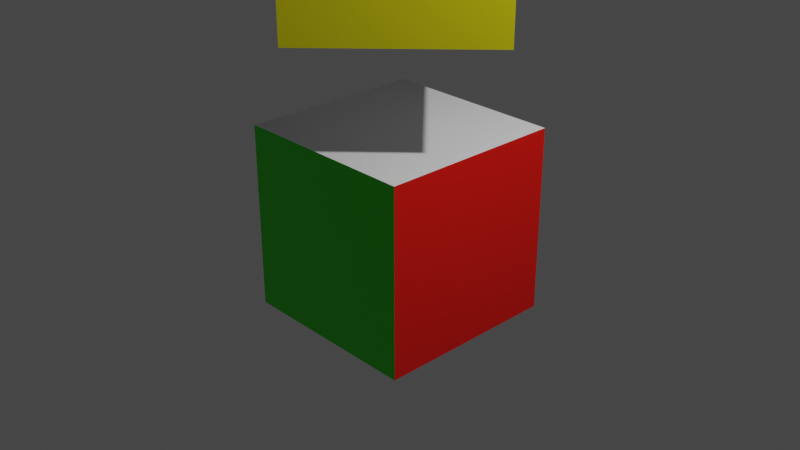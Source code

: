 # Source: ref_cube.blend  (saved by Blender 3.1.7; exported with 4.5.12 LTS)
import bpy
from mathutils import Matrix  # noqa: F401  (used for matrix-valued properties, if any)

bpy.ops.wm.read_factory_settings(use_empty=True)
scene = bpy.context.scene
scene.name = 'Scene'

# ---- collections
col_collection = bpy.data.collections.new('Collection'); scene.collection.children.link(col_collection)

# ---- materials (node trees are filled in below, after node groups)
mat_black = bpy.data.materials.new('black')
mat_black.alpha_threshold = 0.0
mat_black.line_color = (0.0, 0.0, 0.0, 1.0)
mat_green = bpy.data.materials.new('green')
mat_red = bpy.data.materials.new('red')
mat_purple = bpy.data.materials.new('purple')
mat_white = bpy.data.materials.new('white')
mat_yellow = bpy.data.materials.new('yellow')

# ---- material node trees
mat_black.use_nodes = True; mat_black.node_tree.nodes.clear()
_N = mat_black.node_tree.nodes; _L = mat_black.node_tree.links
n0 = _N.new('ShaderNodeOutputMaterial'); n0.name = 'Material Output'; n0.location = (300, 300)
n1 = _N.new('ShaderNodeBsdfPrincipled'); n1.name = 'Principled BSDF'; n1.location = (10, 300)
n1.distribution = 'GGX'
n1.subsurface_method = 'RANDOM_WALK_SKIN'
n1.inputs[0].default_value = (0.0, 0.0, 0.0, 1.0)
n1.inputs[2].default_value = 0.4
n1.inputs[3].default_value = 1.45
n1.inputs[27].default_value = (0.0, 0.0, 0.0, 1.0)
n1.inputs[28].default_value = 1.0
_L.new(n1.outputs[0], n0.inputs[0])
n0.is_active_output = True
mat_green.use_nodes = True; mat_green.node_tree.nodes.clear()
_N = mat_green.node_tree.nodes; _L = mat_green.node_tree.links
n0 = _N.new('ShaderNodeBsdfPrincipled'); n0.name = 'Principled BSDF'; n0.location = (10, 300)
n0.distribution = 'GGX'
n0.subsurface_method = 'RANDOM_WALK_SKIN'
n0.inputs[0].default_value = (0.03371, 0.8, 0.0, 1.0)
n0.inputs[3].default_value = 1.45
n0.inputs[27].default_value = (0.0, 0.0, 0.0, 1.0)
n0.inputs[28].default_value = 1.0
n1 = _N.new('ShaderNodeOutputMaterial'); n1.name = 'Material Output'; n1.location = (300, 300)
_L.new(n0.outputs[0], n1.inputs[0])
n1.is_active_output = True
mat_red.use_nodes = True; mat_red.node_tree.nodes.clear()
_N = mat_red.node_tree.nodes; _L = mat_red.node_tree.links
n0 = _N.new('ShaderNodeBsdfPrincipled'); n0.name = 'Principled BSDF'; n0.location = (10, 300)
n0.distribution = 'GGX'
n0.subsurface_method = 'RANDOM_WALK_SKIN'
n0.inputs[0].default_value = (0.8, 0.004656, 0.0, 1.0)
n0.inputs[3].default_value = 1.45
n0.inputs[27].default_value = (0.0, 0.0, 0.0, 1.0)
n0.inputs[28].default_value = 1.0
n1 = _N.new('ShaderNodeOutputMaterial'); n1.name = 'Material Output'; n1.location = (300, 300)
_L.new(n0.outputs[0], n1.inputs[0])
n1.is_active_output = True
mat_purple.use_nodes = True; mat_purple.node_tree.nodes.clear()
_N = mat_purple.node_tree.nodes; _L = mat_purple.node_tree.links
n0 = _N.new('ShaderNodeBsdfPrincipled'); n0.name = 'Principled BSDF'; n0.location = (10, 300)
n0.distribution = 'GGX'
n0.subsurface_method = 'RANDOM_WALK_SKIN'
n0.inputs[0].default_value = (0.8, 0.0, 0.6727, 1.0)
n0.inputs[3].default_value = 1.45
n0.inputs[27].default_value = (0.0, 0.0, 0.0, 1.0)
n0.inputs[28].default_value = 1.0
n1 = _N.new('ShaderNodeOutputMaterial'); n1.name = 'Material Output'; n1.location = (300, 300)
_L.new(n0.outputs[0], n1.inputs[0])
n1.is_active_output = True
mat_white.use_nodes = True; mat_white.node_tree.nodes.clear()
_N = mat_white.node_tree.nodes; _L = mat_white.node_tree.links
n0 = _N.new('ShaderNodeBsdfPrincipled'); n0.name = 'Principled BSDF'; n0.location = (10, 300)
n0.distribution = 'GGX'
n0.subsurface_method = 'RANDOM_WALK_SKIN'
n0.inputs[3].default_value = 1.45
n0.inputs[27].default_value = (0.0, 0.0, 0.0, 1.0)
n0.inputs[28].default_value = 1.0
n1 = _N.new('ShaderNodeOutputMaterial'); n1.name = 'Material Output'; n1.location = (300, 300)
_L.new(n0.outputs[0], n1.inputs[0])
n1.is_active_output = True
mat_yellow.use_nodes = True; mat_yellow.node_tree.nodes.clear()
_N = mat_yellow.node_tree.nodes; _L = mat_yellow.node_tree.links
n0 = _N.new('ShaderNodeBsdfPrincipled'); n0.name = 'Principled BSDF'; n0.location = (10, 300)
n0.distribution = 'GGX'
n0.subsurface_method = 'RANDOM_WALK_SKIN'
n0.inputs[0].default_value = (0.8, 0.724, 0.0, 1.0)
n0.inputs[3].default_value = 1.45
n0.inputs[27].default_value = (0.0, 0.0, 0.0, 1.0)
n0.inputs[28].default_value = 1.0
n1 = _N.new('ShaderNodeOutputMaterial'); n1.name = 'Material Output'; n1.location = (300, 300)
_L.new(n0.outputs[0], n1.inputs[0])
n1.is_active_output = True

# ---- world
world_world = bpy.data.worlds.new('World'); scene.world = world_world
world_world.use_nodes = True; world_world.node_tree.nodes.clear()
_N = world_world.node_tree.nodes; _L = world_world.node_tree.links
n0 = _N.new('ShaderNodeOutputWorld'); n0.name = 'World Output'; n0.location = (300, 300)
n1 = _N.new('ShaderNodeBackground'); n1.name = 'Background'; n1.location = (10, 300)
n1.inputs[0].default_value = (0.05088, 0.05088, 0.05088, 1.0)
_L.new(n1.outputs[0], n0.inputs[0])
n0.is_active_output = True
world_world.color = (0.05088, 0.05088, 0.05088)
world_world.use_sun_shadow = False
world_world.sun_shadow_jitter_overblur = 0.0

# ---- cameras
cam_camera = bpy.data.cameras.new('Camera')
cam_camera.clip_end = 100.0
cam_camera.ortho_scale = 7.314

# ---- lights
light_light = bpy.data.lights.new('Light', 'POINT')
light_light.transmission_factor = 0.0
light_light.energy = 1000.0
light_light.shadow_soft_size = 0.1
light_light.shadow_maximum_resolution = 0.006
light_light.use_absolute_resolution = True

# ---- meshes
me_cube = bpy.data.meshes.new('Cube')
me_cube.from_pydata([(1.0, 1.0, 1.0), (1.0, 1.0, -1.0), (1.0, -1.0, 1.0), (1.0, -1.0, -1.0), (-1.0, 1.0, 1.0), (-1.0, 1.0, -1.0), (-1.0, -1.0, 1.0), (-1.0, -1.0, -1.0)], [], [(0, 4, 6, 2), (3, 2, 6, 7), (7, 6, 4, 5), (5, 1, 3, 7), (1, 0, 2, 3), (5, 4, 0, 1)])
me_cube.polygons.foreach_set('material_index', [4, 1, 3, 0, 2, 5])
_uv = me_cube.uv_layers.new(name='UVMap')
_uv.uv.foreach_set('vector', [0.625, 0.5, 0.875, 0.5, 0.875, 0.75, 0.625, 0.75, 0.375, 0.75, 0.625, 0.75, 0.625, 1.0, 0.375, 1.0, 0.375, 0.0, 0.625, 0.0, 0.625, 0.25, 0.375, 0.25, 0.125, 0.5, 0.375, 0.5, 0.375, 0.75, 0.125, 0.75, 0.375, 0.5, 0.625, 0.5, 0.625, 0.75, 0.375, 0.75, 0.375, 0.25, 0.625, 0.25, 0.625, 0.5, 0.375, 0.5])
me_cube.materials.append(mat_black)
me_cube.materials.append(mat_green)
me_cube.materials.append(mat_red)
me_cube.materials.append(mat_purple)
me_cube.materials.append(mat_white)
me_cube.materials.append(mat_yellow)
me_cube.use_remesh_preserve_volume = False
me_cube.use_remesh_preserve_attributes = False
me_cube.use_mirror_vertex_groups = False
me_cube.update()
me_cube_001 = bpy.data.meshes.new('Cube.001')
me_cube_001.from_pydata([(1.0, 1.0, 1.0), (1.0, 1.0, -1.0), (1.0, -1.0, 1.0), (1.0, -1.0, -1.0), (-1.0, 1.0, 1.0), (-1.0, 1.0, -1.0), (-1.0, -1.0, 1.0), (-1.0, -1.0, -1.0)], [], [(0, 4, 6, 2), (3, 2, 6, 7), (7, 6, 4, 5), (5, 1, 3, 7), (1, 0, 2, 3), (5, 4, 0, 1)])
me_cube_001.polygons.foreach_set('material_index', [4, 1, 3, 0, 2, 5])
_uv = me_cube_001.uv_layers.new(name='UVMap')
_uv.uv.foreach_set('vector', [0.625, 0.5, 0.875, 0.5, 0.875, 0.75, 0.625, 0.75, 0.375, 0.75, 0.625, 0.75, 0.625, 1.0, 0.375, 1.0, 0.375, 0.0, 0.625, 0.0, 0.625, 0.25, 0.375, 0.25, 0.125, 0.5, 0.375, 0.5, 0.375, 0.75, 0.125, 0.75, 0.375, 0.5, 0.625, 0.5, 0.625, 0.75, 0.375, 0.75, 0.375, 0.25, 0.625, 0.25, 0.625, 0.5, 0.375, 0.5])
me_cube_001.materials.append(mat_black)
me_cube_001.materials.append(mat_green)
me_cube_001.materials.append(mat_red)
me_cube_001.materials.append(mat_purple)
me_cube_001.materials.append(mat_white)
me_cube_001.materials.append(mat_yellow)
me_cube_001.use_remesh_preserve_volume = False
me_cube_001.use_remesh_preserve_attributes = False
me_cube_001.use_mirror_vertex_groups = False
me_cube_001.update()

# ---- objects
ob_cube = bpy.data.objects.new('Cube', me_cube)
ob_light = bpy.data.objects.new('Light', light_light)
ob_camera = bpy.data.objects.new('Camera', cam_camera)
ob_cube_001 = bpy.data.objects.new('Cube.001', me_cube_001)

# ---- transforms, parenting, visibility, modifiers, constraints
ob_cube.location = (0.0, 0.0, 0.0)
ob_cube.lock_rotations_4d = False
ob_cube.empty_display_type = 'ARROWS'
ob_cube.lineart.crease_threshold = 0.0
ob_light.location = (4.076, 1.005, 5.904)
ob_light.rotation_euler = (0.6503, 0.05522, 1.866)
ob_light.lock_rotations_4d = False
ob_light.empty_display_type = 'ARROWS'
ob_light.color = (0.0, 0.0, 0.0, 0.0)
ob_light.lineart.crease_threshold = 0.0
ob_camera.location = (7.359, -6.926, 4.958)
ob_camera.rotation_euler = (1.109, 0.0, 0.8149)
ob_camera.lock_rotations_4d = False
ob_camera.empty_display_type = 'ARROWS'
ob_camera.color = (0.0, 0.0, 0.0, 0.0)
ob_camera.display_type = 'WIRE'
ob_camera.lineart.crease_threshold = 0.0
ob_cube_001.location = (0.0, 0.0, 3.095)
ob_cube_001.rotation_euler = (-3.142, -2.849e-14, 0.7854)
ob_cube_001.lock_rotations_4d = False
ob_cube_001.empty_display_type = 'ARROWS'
ob_cube_001.lineart.crease_threshold = 0.0

# ---- collection membership
col_collection.objects.link(ob_cube)
col_collection.objects.link(ob_light)
col_collection.objects.link(ob_camera)
col_collection.objects.link(ob_cube_001)

# ---- scene / render settings (as saved in the file)
scene.camera = ob_camera
scene.frame_start = 1; scene.frame_end = 250; scene.frame_set(1)
scene.render.engine = 'CYCLES'
scene.cycles.samples = 2048
scene.cycles.sampling_pattern = 'TABULATED_SOBOL'
scene.cycles.use_light_tree = False
scene.cycles.max_bounces = 8
scene.cycles.diffuse_bounces = 3
scene.cycles.glossy_bounces = 3
scene.cycles.transmission_bounces = 8
scene.cycles.transparent_max_bounces = 6
scene.view_settings.view_transform = 'Filmic'
bpy.context.view_layer.update()

